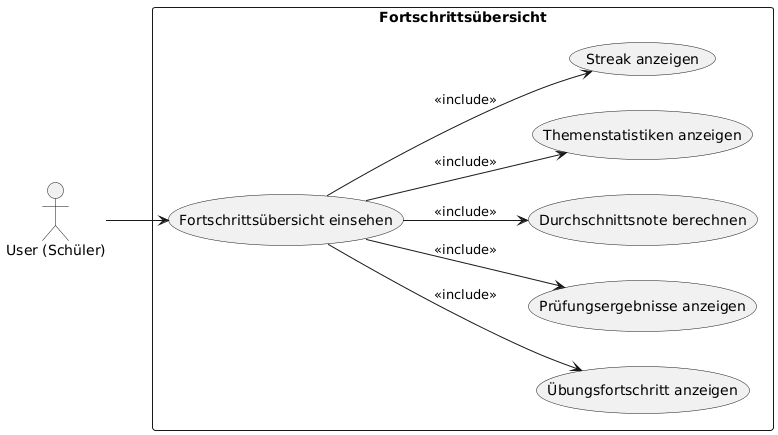

The diagram above was rendered by PlantUML. Its source (embedded in the PNG):
@startuml
left to right direction
skinparam packageStyle rectangle

actor "User (Schüler)" as User

rectangle "Fortschrittsübersicht" {

    usecase "Fortschrittsübersicht einsehen" as UC_Main

    usecase "Übungsfortschritt anzeigen" as UC_Practice
    usecase "Prüfungsergebnisse anzeigen" as UC_Exams
    usecase "Durchschnittsnote berechnen" as UC_Avg
    usecase "Themenstatistiken anzeigen" as UC_Topics
    usecase "Streak anzeigen" as UC_Streak
}

User --> UC_Main

UC_Main --> UC_Practice : <<include>>
UC_Main --> UC_Exams : <<include>>
UC_Main --> UC_Avg : <<include>>
UC_Main --> UC_Topics : <<include>>
UC_Main --> UC_Streak : <<include>>
@enduml